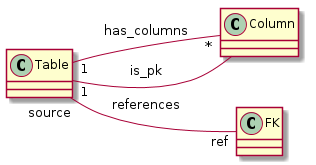

The diagram above was rendered by PlantUML. Its source (embedded in the PNG):
@startuml
skinparam backgroundColor white
left to right direction

class Table
class Column
class FK

Table "1"--"*" Column: has_columns
Table "1"-- Column: is_pk
Table "source"--"ref" FK: references

@enduml